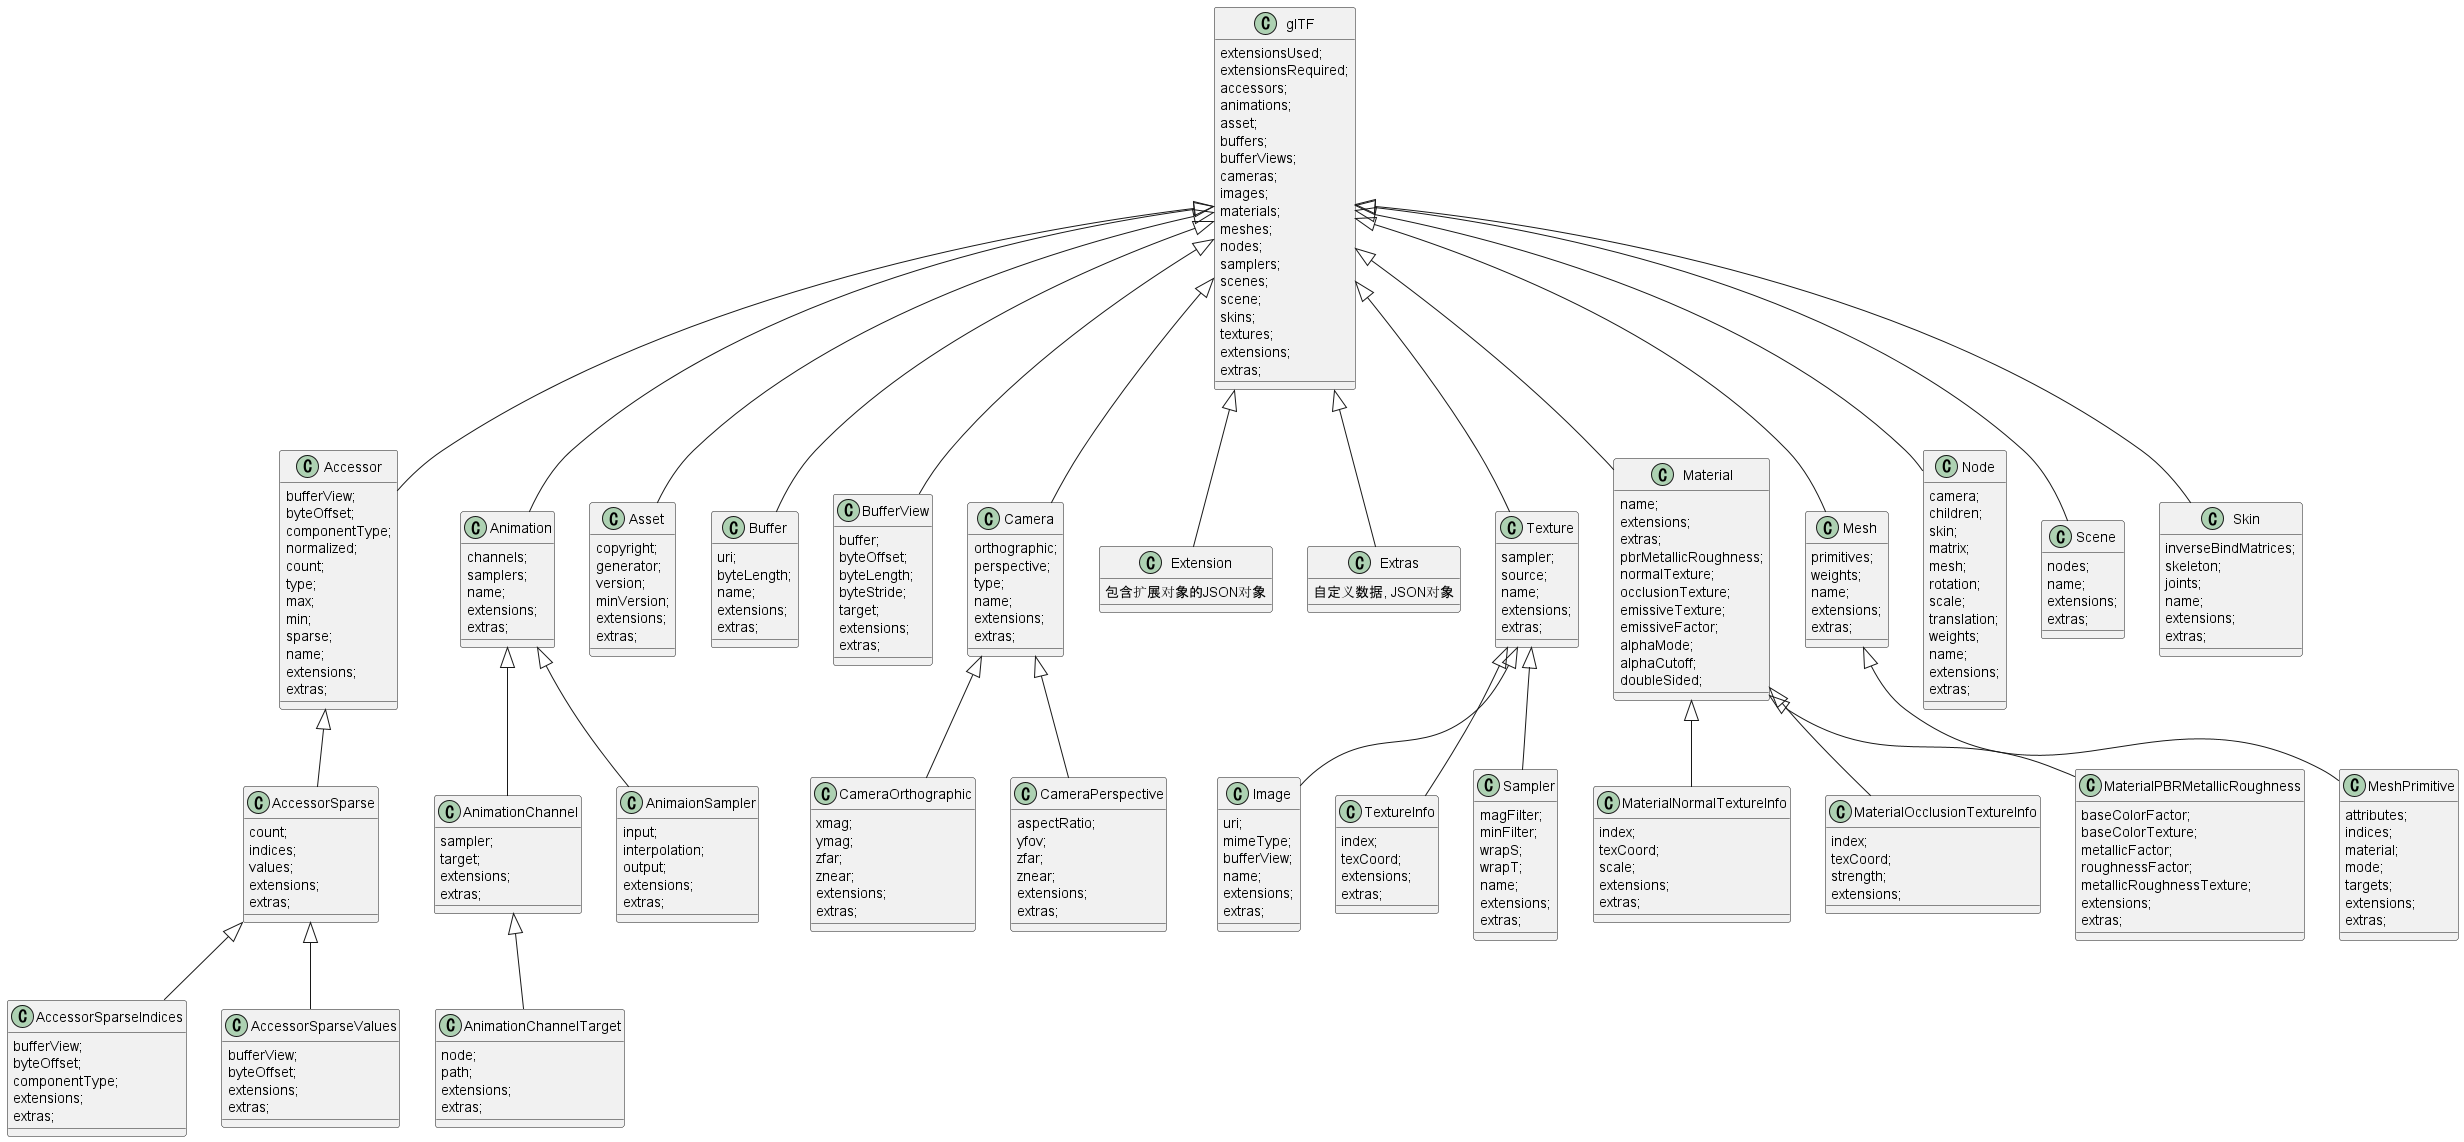

The diagram above was rendered by PlantUML. Its source (embedded in the PNG):
@startuml SequenceParticipantBorderThickness
class Accessor extends glTF{
  bufferView;
  byteOffset;
  componentType;
  normalized;
  count;
  type;
  max;
  min;
  sparse;
  name;
  extensions;
  extras;
}
class AccessorSparse extends Accessor{
  count;
  indices;
  values;
  extensions;
  extras;
}
class AccessorSparseIndices extends AccessorSparse{
  bufferView;
  byteOffset;
  componentType;
  extensions;
  extras;
}
class AccessorSparseValues extends AccessorSparse{
  bufferView;
  byteOffset;
  extensions;
  extras;
}
class Animation extends glTF{
  channels;
  samplers;
  name;
  extensions;
  extras;
}
class AnimationChannel extends Animation{
  sampler;
  target;
  extensions;
  extras;
}
class AnimationChannelTarget extends AnimationChannel{
  node;
  path;
  extensions;
  extras;
}
class AnimaionSampler extends Animation{
  input;
  interpolation;
  output;
  extensions;
  extras;
}
class Asset extends glTF{
  copyright;
  generator;
  version;
  minVersion;
  extensions;
  extras;
}
class Buffer extends glTF{
  uri;
  byteLength;
  name;
  extensions;
  extras;
}
class BufferView extends glTF{
  buffer;
  byteOffset;
  byteLength;
  byteStride;
  target;
  extensions;
  extras;
}
class Camera extends glTF{
  orthographic;
  perspective;
  type;
  name;
  extensions;
  extras;
}
class CameraOrthographic extends Camera{
  xmag;
  ymag;
  zfar;
  znear;
  extensions;
  extras;
}
class CameraPerspective extends Camera{
  aspectRatio;
  yfov;
  zfar;
  znear;
  extensions;
  extras;
}
class Extension extends glTF{
  包含扩展对象的JSON对象
}
class Extras extends glTF{
  自定义数据, JSON对象
}
class glTF{
  extensionsUsed;
  extensionsRequired;
  accessors;
  animations;
  asset;
  buffers;
  bufferViews;
  cameras;
  images;
  materials;
  meshes;
  nodes;
  samplers;
  scenes;
  scene;
  skins;
  textures;
  extensions;
  extras;
}
class Image extends Texture{
  uri;
  mimeType;
  bufferView;
  name;
  extensions;
  extras;
}
class Material extends glTF{
  name;
  extensions;
  extras;
  pbrMetallicRoughness;
  normalTexture;
  occlusionTexture;
  emissiveTexture;
  emissiveFactor;
  alphaMode;
  alphaCutoff;
  doubleSided;
}
class MaterialNormalTextureInfo extends Material{
  index;
  texCoord;
  scale;
  extensions;
  extras;
}
class MaterialOcclusionTextureInfo extends Material{
  index;
  texCoord;
  strength;
  extensions;
}
class MaterialPBRMetallicRoughness extends Material{
  baseColorFactor;
  baseColorTexture;
  metallicFactor;
  roughnessFactor;
  metallicRoughnessTexture;
  extensions;
  extras;
}
class Mesh extends glTF{
  primitives;
  weights;
  name;
  extensions;
  extras;
}
class MeshPrimitive extends Mesh{
  attributes;
  indices;
  material;
  mode;
  targets;
  extensions;
  extras;
}
class Node extends glTF{
  camera;
  children;
  skin;
  matrix;
  mesh;
  rotation;
  scale;
  translation;
  weights;
  name;
  extensions;
  extras;
}
class Scene extends glTF{
  nodes;
  name;
  extensions;
  extras;
}
class Skin extends glTF{
  inverseBindMatrices;
  skeleton;
  joints;
  name;
  extensions;
  extras;
}
class Texture extends glTF{
  sampler;
  source;
  name;
  extensions;
  extras;
}
class TextureInfo extends Texture{
  index;
  texCoord;
  extensions;
  extras;
}
class Sampler extends Texture{
  magFilter;
  minFilter;
  wrapS;
  wrapT;
  name;
  extensions;
  extras;
}

@enduml